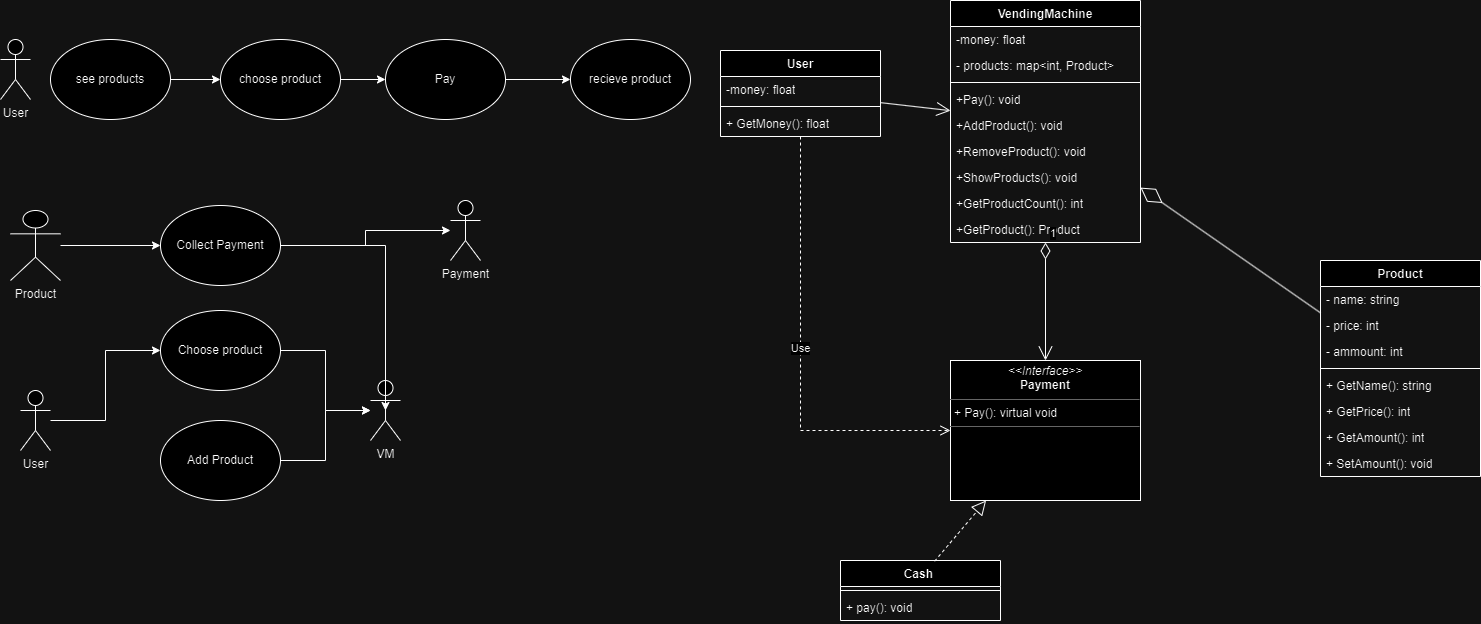

The diagram above was exported from draw.io. Its source (the exported page's mxGraphModel, read from the mxfile embedded in the PNG):
<mxGraphModel dx="1967" dy="876" grid="1" gridSize="10" guides="1" tooltips="1" connect="1" arrows="1" fold="1" page="1" pageScale="1" pageWidth="850" pageHeight="1100" math="0" shadow="0">
  <root>
    <mxCell id="0" />
    <mxCell id="1" parent="0" />
    <mxCell id="nh1zmaxiStIv0P5-BQmJ-1" value="User&lt;br&gt;" style="swimlane;fontStyle=1;align=center;verticalAlign=top;childLayout=stackLayout;horizontal=1;startSize=26;horizontalStack=0;resizeParent=1;resizeParentMax=0;resizeLast=0;collapsible=1;marginBottom=0;whiteSpace=wrap;html=1;" parent="1" vertex="1">
      <mxGeometry x="-90" y="190" width="160" height="86" as="geometry" />
    </mxCell>
    <mxCell id="nh1zmaxiStIv0P5-BQmJ-2" value="-money: float" style="text;strokeColor=none;fillColor=none;align=left;verticalAlign=top;spacingLeft=4;spacingRight=4;overflow=hidden;rotatable=0;points=[[0,0.5],[1,0.5]];portConstraint=eastwest;whiteSpace=wrap;html=1;" parent="nh1zmaxiStIv0P5-BQmJ-1" vertex="1">
      <mxGeometry y="26" width="160" height="26" as="geometry" />
    </mxCell>
    <mxCell id="nh1zmaxiStIv0P5-BQmJ-3" value="" style="line;strokeWidth=1;fillColor=none;align=left;verticalAlign=middle;spacingTop=-1;spacingLeft=3;spacingRight=3;rotatable=0;labelPosition=right;points=[];portConstraint=eastwest;strokeColor=inherit;" parent="nh1zmaxiStIv0P5-BQmJ-1" vertex="1">
      <mxGeometry y="52" width="160" height="8" as="geometry" />
    </mxCell>
    <mxCell id="nh1zmaxiStIv0P5-BQmJ-4" value="+ GetMoney(): float&lt;br&gt;" style="text;strokeColor=none;fillColor=none;align=left;verticalAlign=top;spacingLeft=4;spacingRight=4;overflow=hidden;rotatable=0;points=[[0,0.5],[1,0.5]];portConstraint=eastwest;whiteSpace=wrap;html=1;" parent="nh1zmaxiStIv0P5-BQmJ-1" vertex="1">
      <mxGeometry y="60" width="160" height="26" as="geometry" />
    </mxCell>
    <mxCell id="nh1zmaxiStIv0P5-BQmJ-5" value="VendingMachine&lt;br&gt;" style="swimlane;fontStyle=1;align=center;verticalAlign=top;childLayout=stackLayout;horizontal=1;startSize=26;horizontalStack=0;resizeParent=1;resizeParentMax=0;resizeLast=0;collapsible=1;marginBottom=0;whiteSpace=wrap;html=1;" parent="1" vertex="1">
      <mxGeometry x="140" y="140" width="190" height="242" as="geometry" />
    </mxCell>
    <mxCell id="nh1zmaxiStIv0P5-BQmJ-6" value="-money: float" style="text;strokeColor=none;fillColor=none;align=left;verticalAlign=top;spacingLeft=4;spacingRight=4;overflow=hidden;rotatable=0;points=[[0,0.5],[1,0.5]];portConstraint=eastwest;whiteSpace=wrap;html=1;" parent="nh1zmaxiStIv0P5-BQmJ-5" vertex="1">
      <mxGeometry y="26" width="190" height="26" as="geometry" />
    </mxCell>
    <mxCell id="nh1zmaxiStIv0P5-BQmJ-17" value="- products: map&amp;lt;int, Product&amp;gt;" style="text;strokeColor=none;fillColor=none;align=left;verticalAlign=top;spacingLeft=4;spacingRight=4;overflow=hidden;rotatable=0;points=[[0,0.5],[1,0.5]];portConstraint=eastwest;whiteSpace=wrap;html=1;" parent="nh1zmaxiStIv0P5-BQmJ-5" vertex="1">
      <mxGeometry y="52" width="190" height="26" as="geometry" />
    </mxCell>
    <mxCell id="nh1zmaxiStIv0P5-BQmJ-7" value="" style="line;strokeWidth=1;fillColor=none;align=left;verticalAlign=middle;spacingTop=-1;spacingLeft=3;spacingRight=3;rotatable=0;labelPosition=right;points=[];portConstraint=eastwest;strokeColor=inherit;" parent="nh1zmaxiStIv0P5-BQmJ-5" vertex="1">
      <mxGeometry y="78" width="190" height="8" as="geometry" />
    </mxCell>
    <mxCell id="nh1zmaxiStIv0P5-BQmJ-8" value="+Pay(): void" style="text;strokeColor=none;fillColor=none;align=left;verticalAlign=top;spacingLeft=4;spacingRight=4;overflow=hidden;rotatable=0;points=[[0,0.5],[1,0.5]];portConstraint=eastwest;whiteSpace=wrap;html=1;" parent="nh1zmaxiStIv0P5-BQmJ-5" vertex="1">
      <mxGeometry y="86" width="190" height="26" as="geometry" />
    </mxCell>
    <mxCell id="nh1zmaxiStIv0P5-BQmJ-23" value="+AddProduct(): void" style="text;strokeColor=none;fillColor=none;align=left;verticalAlign=top;spacingLeft=4;spacingRight=4;overflow=hidden;rotatable=0;points=[[0,0.5],[1,0.5]];portConstraint=eastwest;whiteSpace=wrap;html=1;" parent="nh1zmaxiStIv0P5-BQmJ-5" vertex="1">
      <mxGeometry y="112" width="190" height="26" as="geometry" />
    </mxCell>
    <mxCell id="nh1zmaxiStIv0P5-BQmJ-24" value="+RemoveProduct(): void" style="text;strokeColor=none;fillColor=none;align=left;verticalAlign=top;spacingLeft=4;spacingRight=4;overflow=hidden;rotatable=0;points=[[0,0.5],[1,0.5]];portConstraint=eastwest;whiteSpace=wrap;html=1;" parent="nh1zmaxiStIv0P5-BQmJ-5" vertex="1">
      <mxGeometry y="138" width="190" height="26" as="geometry" />
    </mxCell>
    <mxCell id="nh1zmaxiStIv0P5-BQmJ-60" value="+ShowProducts(): void" style="text;strokeColor=none;fillColor=none;align=left;verticalAlign=top;spacingLeft=4;spacingRight=4;overflow=hidden;rotatable=0;points=[[0,0.5],[1,0.5]];portConstraint=eastwest;whiteSpace=wrap;html=1;" parent="nh1zmaxiStIv0P5-BQmJ-5" vertex="1">
      <mxGeometry y="164" width="190" height="26" as="geometry" />
    </mxCell>
    <mxCell id="mP-4RjseBdOjIYE7Xx7M-4" value="+GetProductCount(): int" style="text;strokeColor=none;fillColor=none;align=left;verticalAlign=top;spacingLeft=4;spacingRight=4;overflow=hidden;rotatable=0;points=[[0,0.5],[1,0.5]];portConstraint=eastwest;whiteSpace=wrap;html=1;" vertex="1" parent="nh1zmaxiStIv0P5-BQmJ-5">
      <mxGeometry y="190" width="190" height="26" as="geometry" />
    </mxCell>
    <mxCell id="mP-4RjseBdOjIYE7Xx7M-5" value="+GetProduct(): Product" style="text;strokeColor=none;fillColor=none;align=left;verticalAlign=top;spacingLeft=4;spacingRight=4;overflow=hidden;rotatable=0;points=[[0,0.5],[1,0.5]];portConstraint=eastwest;whiteSpace=wrap;html=1;" vertex="1" parent="nh1zmaxiStIv0P5-BQmJ-5">
      <mxGeometry y="216" width="190" height="26" as="geometry" />
    </mxCell>
    <mxCell id="nh1zmaxiStIv0P5-BQmJ-9" value="Product&lt;br&gt;" style="swimlane;fontStyle=1;align=center;verticalAlign=top;childLayout=stackLayout;horizontal=1;startSize=26;horizontalStack=0;resizeParent=1;resizeParentMax=0;resizeLast=0;collapsible=1;marginBottom=0;whiteSpace=wrap;html=1;" parent="1" vertex="1">
      <mxGeometry x="510" y="400" width="160" height="216" as="geometry" />
    </mxCell>
    <mxCell id="nh1zmaxiStIv0P5-BQmJ-10" value="- name: string" style="text;strokeColor=none;fillColor=none;align=left;verticalAlign=top;spacingLeft=4;spacingRight=4;overflow=hidden;rotatable=0;points=[[0,0.5],[1,0.5]];portConstraint=eastwest;whiteSpace=wrap;html=1;" parent="nh1zmaxiStIv0P5-BQmJ-9" vertex="1">
      <mxGeometry y="26" width="160" height="26" as="geometry" />
    </mxCell>
    <mxCell id="nh1zmaxiStIv0P5-BQmJ-18" value="- price: int" style="text;strokeColor=none;fillColor=none;align=left;verticalAlign=top;spacingLeft=4;spacingRight=4;overflow=hidden;rotatable=0;points=[[0,0.5],[1,0.5]];portConstraint=eastwest;whiteSpace=wrap;html=1;" parent="nh1zmaxiStIv0P5-BQmJ-9" vertex="1">
      <mxGeometry y="52" width="160" height="26" as="geometry" />
    </mxCell>
    <mxCell id="nh1zmaxiStIv0P5-BQmJ-22" value="- ammount: int" style="text;strokeColor=none;fillColor=none;align=left;verticalAlign=top;spacingLeft=4;spacingRight=4;overflow=hidden;rotatable=0;points=[[0,0.5],[1,0.5]];portConstraint=eastwest;whiteSpace=wrap;html=1;" parent="nh1zmaxiStIv0P5-BQmJ-9" vertex="1">
      <mxGeometry y="78" width="160" height="26" as="geometry" />
    </mxCell>
    <mxCell id="nh1zmaxiStIv0P5-BQmJ-11" value="" style="line;strokeWidth=1;fillColor=none;align=left;verticalAlign=middle;spacingTop=-1;spacingLeft=3;spacingRight=3;rotatable=0;labelPosition=right;points=[];portConstraint=eastwest;strokeColor=inherit;" parent="nh1zmaxiStIv0P5-BQmJ-9" vertex="1">
      <mxGeometry y="104" width="160" height="8" as="geometry" />
    </mxCell>
    <mxCell id="nh1zmaxiStIv0P5-BQmJ-12" value="+ GetName(): string" style="text;strokeColor=none;fillColor=none;align=left;verticalAlign=top;spacingLeft=4;spacingRight=4;overflow=hidden;rotatable=0;points=[[0,0.5],[1,0.5]];portConstraint=eastwest;whiteSpace=wrap;html=1;" parent="nh1zmaxiStIv0P5-BQmJ-9" vertex="1">
      <mxGeometry y="112" width="160" height="26" as="geometry" />
    </mxCell>
    <mxCell id="mP-4RjseBdOjIYE7Xx7M-1" value="+ GetPrice(): int" style="text;strokeColor=none;fillColor=none;align=left;verticalAlign=top;spacingLeft=4;spacingRight=4;overflow=hidden;rotatable=0;points=[[0,0.5],[1,0.5]];portConstraint=eastwest;whiteSpace=wrap;html=1;" vertex="1" parent="nh1zmaxiStIv0P5-BQmJ-9">
      <mxGeometry y="138" width="160" height="26" as="geometry" />
    </mxCell>
    <mxCell id="mP-4RjseBdOjIYE7Xx7M-2" value="+ GetAmount(): int" style="text;strokeColor=none;fillColor=none;align=left;verticalAlign=top;spacingLeft=4;spacingRight=4;overflow=hidden;rotatable=0;points=[[0,0.5],[1,0.5]];portConstraint=eastwest;whiteSpace=wrap;html=1;" vertex="1" parent="nh1zmaxiStIv0P5-BQmJ-9">
      <mxGeometry y="164" width="160" height="26" as="geometry" />
    </mxCell>
    <mxCell id="mP-4RjseBdOjIYE7Xx7M-3" value="+ SetAmount(): void" style="text;strokeColor=none;fillColor=none;align=left;verticalAlign=top;spacingLeft=4;spacingRight=4;overflow=hidden;rotatable=0;points=[[0,0.5],[1,0.5]];portConstraint=eastwest;whiteSpace=wrap;html=1;" vertex="1" parent="nh1zmaxiStIv0P5-BQmJ-9">
      <mxGeometry y="190" width="160" height="26" as="geometry" />
    </mxCell>
    <mxCell id="nh1zmaxiStIv0P5-BQmJ-13" value="Cash&amp;nbsp;" style="swimlane;fontStyle=1;align=center;verticalAlign=top;childLayout=stackLayout;horizontal=1;startSize=26;horizontalStack=0;resizeParent=1;resizeParentMax=0;resizeLast=0;collapsible=1;marginBottom=0;whiteSpace=wrap;html=1;" parent="1" vertex="1">
      <mxGeometry x="30" y="700" width="160" height="60" as="geometry" />
    </mxCell>
    <mxCell id="nh1zmaxiStIv0P5-BQmJ-15" value="" style="line;strokeWidth=1;fillColor=none;align=left;verticalAlign=middle;spacingTop=-1;spacingLeft=3;spacingRight=3;rotatable=0;labelPosition=right;points=[];portConstraint=eastwest;strokeColor=inherit;" parent="nh1zmaxiStIv0P5-BQmJ-13" vertex="1">
      <mxGeometry y="26" width="160" height="8" as="geometry" />
    </mxCell>
    <mxCell id="nh1zmaxiStIv0P5-BQmJ-16" value="+ pay(): void" style="text;strokeColor=none;fillColor=none;align=left;verticalAlign=top;spacingLeft=4;spacingRight=4;overflow=hidden;rotatable=0;points=[[0,0.5],[1,0.5]];portConstraint=eastwest;whiteSpace=wrap;html=1;" parent="nh1zmaxiStIv0P5-BQmJ-13" vertex="1">
      <mxGeometry y="34" width="160" height="26" as="geometry" />
    </mxCell>
    <mxCell id="nh1zmaxiStIv0P5-BQmJ-20" value="" style="endArrow=block;dashed=1;endFill=0;endSize=12;html=1;rounded=0;exitX=0.588;exitY=0.012;exitDx=0;exitDy=0;exitPerimeter=0;" parent="1" source="nh1zmaxiStIv0P5-BQmJ-13" target="nh1zmaxiStIv0P5-BQmJ-21" edge="1">
      <mxGeometry width="160" relative="1" as="geometry">
        <mxPoint x="340" y="400" as="sourcePoint" />
        <mxPoint x="215.03682659932656" y="610" as="targetPoint" />
      </mxGeometry>
    </mxCell>
    <mxCell id="nh1zmaxiStIv0P5-BQmJ-21" value="&lt;p style=&quot;margin:0px;margin-top:4px;text-align:center;&quot;&gt;&lt;i&gt;&amp;lt;&amp;lt;Interface&amp;gt;&amp;gt;&lt;/i&gt;&lt;br&gt;&lt;b&gt;Payment&lt;/b&gt;&lt;/p&gt;&lt;hr size=&quot;1&quot;&gt;&lt;p style=&quot;margin:0px;margin-left:4px;&quot;&gt;+ Pay(): virtual void&lt;/p&gt;&lt;hr size=&quot;1&quot;&gt;&lt;p style=&quot;margin:0px;margin-left:4px;&quot;&gt;&lt;br&gt;&lt;/p&gt;" style="verticalAlign=top;align=left;overflow=fill;fontSize=12;fontFamily=Helvetica;html=1;whiteSpace=wrap;" parent="1" vertex="1">
      <mxGeometry x="140" y="500" width="190" height="140" as="geometry" />
    </mxCell>
    <mxCell id="nh1zmaxiStIv0P5-BQmJ-45" value="" style="edgeStyle=orthogonalEdgeStyle;rounded=0;orthogonalLoop=1;jettySize=auto;html=1;" parent="1" source="nh1zmaxiStIv0P5-BQmJ-25" target="nh1zmaxiStIv0P5-BQmJ-42" edge="1">
      <mxGeometry relative="1" as="geometry" />
    </mxCell>
    <mxCell id="nh1zmaxiStIv0P5-BQmJ-25" value="Product" style="shape=umlActor;verticalLabelPosition=bottom;verticalAlign=top;html=1;" parent="1" vertex="1">
      <mxGeometry x="-800" y="350" width="50" height="70" as="geometry" />
    </mxCell>
    <mxCell id="nh1zmaxiStIv0P5-BQmJ-33" value="" style="edgeStyle=orthogonalEdgeStyle;rounded=0;orthogonalLoop=1;jettySize=auto;html=1;" parent="1" source="nh1zmaxiStIv0P5-BQmJ-27" target="nh1zmaxiStIv0P5-BQmJ-32" edge="1">
      <mxGeometry relative="1" as="geometry" />
    </mxCell>
    <mxCell id="nh1zmaxiStIv0P5-BQmJ-27" value="choose product&lt;br&gt;" style="ellipse;whiteSpace=wrap;html=1;" parent="1" vertex="1">
      <mxGeometry x="-590" y="179" width="120" height="80" as="geometry" />
    </mxCell>
    <mxCell id="nh1zmaxiStIv0P5-BQmJ-35" value="" style="edgeStyle=orthogonalEdgeStyle;rounded=0;orthogonalLoop=1;jettySize=auto;html=1;" parent="1" source="nh1zmaxiStIv0P5-BQmJ-32" target="nh1zmaxiStIv0P5-BQmJ-34" edge="1">
      <mxGeometry relative="1" as="geometry" />
    </mxCell>
    <mxCell id="nh1zmaxiStIv0P5-BQmJ-32" value="Pay" style="ellipse;whiteSpace=wrap;html=1;" parent="1" vertex="1">
      <mxGeometry x="-425" y="179" width="120" height="80" as="geometry" />
    </mxCell>
    <mxCell id="nh1zmaxiStIv0P5-BQmJ-34" value="recieve product" style="ellipse;whiteSpace=wrap;html=1;" parent="1" vertex="1">
      <mxGeometry x="-240" y="179" width="120" height="80" as="geometry" />
    </mxCell>
    <mxCell id="nh1zmaxiStIv0P5-BQmJ-36" value="VM" style="shape=umlActor;verticalLabelPosition=bottom;verticalAlign=top;html=1;outlineConnect=0;" parent="1" vertex="1">
      <mxGeometry x="-440" y="520" width="30" height="60" as="geometry" />
    </mxCell>
    <mxCell id="nh1zmaxiStIv0P5-BQmJ-38" value="User&lt;br&gt;" style="shape=umlActor;verticalLabelPosition=bottom;verticalAlign=top;html=1;outlineConnect=0;" parent="1" vertex="1">
      <mxGeometry x="-810" y="179" width="30" height="60" as="geometry" />
    </mxCell>
    <mxCell id="nh1zmaxiStIv0P5-BQmJ-39" value="Payment" style="shape=umlActor;verticalLabelPosition=bottom;verticalAlign=top;html=1;outlineConnect=0;" parent="1" vertex="1">
      <mxGeometry x="-360" y="340" width="30" height="60" as="geometry" />
    </mxCell>
    <mxCell id="nh1zmaxiStIv0P5-BQmJ-49" style="edgeStyle=orthogonalEdgeStyle;rounded=0;orthogonalLoop=1;jettySize=auto;html=1;" parent="1" source="nh1zmaxiStIv0P5-BQmJ-40" target="nh1zmaxiStIv0P5-BQmJ-43" edge="1">
      <mxGeometry relative="1" as="geometry" />
    </mxCell>
    <mxCell id="nh1zmaxiStIv0P5-BQmJ-40" value="User&lt;br&gt;" style="shape=umlActor;verticalLabelPosition=bottom;verticalAlign=top;html=1;outlineConnect=0;" parent="1" vertex="1">
      <mxGeometry x="-790" y="530" width="30" height="60" as="geometry" />
    </mxCell>
    <mxCell id="nh1zmaxiStIv0P5-BQmJ-46" value="" style="edgeStyle=orthogonalEdgeStyle;rounded=0;orthogonalLoop=1;jettySize=auto;html=1;" parent="1" source="nh1zmaxiStIv0P5-BQmJ-42" target="nh1zmaxiStIv0P5-BQmJ-39" edge="1">
      <mxGeometry relative="1" as="geometry" />
    </mxCell>
    <mxCell id="nh1zmaxiStIv0P5-BQmJ-42" value="Collect Payment" style="ellipse;whiteSpace=wrap;html=1;" parent="1" vertex="1">
      <mxGeometry x="-650" y="345" width="120" height="80" as="geometry" />
    </mxCell>
    <mxCell id="nh1zmaxiStIv0P5-BQmJ-50" style="edgeStyle=orthogonalEdgeStyle;rounded=0;orthogonalLoop=1;jettySize=auto;html=1;" parent="1" source="nh1zmaxiStIv0P5-BQmJ-43" target="nh1zmaxiStIv0P5-BQmJ-36" edge="1">
      <mxGeometry relative="1" as="geometry" />
    </mxCell>
    <mxCell id="nh1zmaxiStIv0P5-BQmJ-43" value="Choose product" style="ellipse;whiteSpace=wrap;html=1;" parent="1" vertex="1">
      <mxGeometry x="-650" y="450" width="120" height="80" as="geometry" />
    </mxCell>
    <mxCell id="nh1zmaxiStIv0P5-BQmJ-51" style="edgeStyle=orthogonalEdgeStyle;rounded=0;orthogonalLoop=1;jettySize=auto;html=1;" parent="1" source="nh1zmaxiStIv0P5-BQmJ-44" target="nh1zmaxiStIv0P5-BQmJ-36" edge="1">
      <mxGeometry relative="1" as="geometry" />
    </mxCell>
    <mxCell id="nh1zmaxiStIv0P5-BQmJ-44" value="Add Product" style="ellipse;whiteSpace=wrap;html=1;" parent="1" vertex="1">
      <mxGeometry x="-650" y="560" width="120" height="80" as="geometry" />
    </mxCell>
    <mxCell id="nh1zmaxiStIv0P5-BQmJ-48" style="edgeStyle=orthogonalEdgeStyle;rounded=0;orthogonalLoop=1;jettySize=auto;html=1;entryX=0.5;entryY=0.5;entryDx=0;entryDy=0;entryPerimeter=0;" parent="1" source="nh1zmaxiStIv0P5-BQmJ-42" target="nh1zmaxiStIv0P5-BQmJ-36" edge="1">
      <mxGeometry relative="1" as="geometry" />
    </mxCell>
    <mxCell id="nh1zmaxiStIv0P5-BQmJ-53" value="1" style="endArrow=open;html=1;endSize=12;startArrow=diamondThin;startSize=14;startFill=0;edgeStyle=orthogonalEdgeStyle;align=left;verticalAlign=bottom;rounded=0;" parent="1" source="nh1zmaxiStIv0P5-BQmJ-5" target="nh1zmaxiStIv0P5-BQmJ-21" edge="1">
      <mxGeometry x="-1" y="3" relative="1" as="geometry">
        <mxPoint x="210" y="470" as="sourcePoint" />
        <mxPoint x="370" y="470" as="targetPoint" />
      </mxGeometry>
    </mxCell>
    <mxCell id="nh1zmaxiStIv0P5-BQmJ-54" value="" style="endArrow=diamondThin;endFill=0;endSize=24;html=1;rounded=0;" parent="1" source="nh1zmaxiStIv0P5-BQmJ-9" target="nh1zmaxiStIv0P5-BQmJ-5" edge="1">
      <mxGeometry width="160" relative="1" as="geometry">
        <mxPoint x="210" y="470" as="sourcePoint" />
        <mxPoint x="370" y="470" as="targetPoint" />
      </mxGeometry>
    </mxCell>
    <mxCell id="nh1zmaxiStIv0P5-BQmJ-56" value="" style="endArrow=open;endFill=1;endSize=12;html=1;rounded=0;" parent="1" source="nh1zmaxiStIv0P5-BQmJ-1" target="nh1zmaxiStIv0P5-BQmJ-5" edge="1">
      <mxGeometry width="160" relative="1" as="geometry">
        <mxPoint x="390" y="140" as="sourcePoint" />
        <mxPoint x="550" y="140" as="targetPoint" />
      </mxGeometry>
    </mxCell>
    <mxCell id="nh1zmaxiStIv0P5-BQmJ-57" value="Use" style="html=1;verticalAlign=bottom;endArrow=open;dashed=1;endSize=8;curved=0;rounded=0;" parent="1" source="nh1zmaxiStIv0P5-BQmJ-1" target="nh1zmaxiStIv0P5-BQmJ-21" edge="1">
      <mxGeometry relative="1" as="geometry">
        <mxPoint x="330" y="470" as="sourcePoint" />
        <mxPoint x="250" y="470" as="targetPoint" />
        <Array as="points">
          <mxPoint x="-10" y="570" />
        </Array>
      </mxGeometry>
    </mxCell>
    <mxCell id="mP-4RjseBdOjIYE7Xx7M-7" value="" style="edgeStyle=orthogonalEdgeStyle;rounded=0;orthogonalLoop=1;jettySize=auto;html=1;" edge="1" parent="1" source="mP-4RjseBdOjIYE7Xx7M-6" target="nh1zmaxiStIv0P5-BQmJ-27">
      <mxGeometry relative="1" as="geometry" />
    </mxCell>
    <mxCell id="mP-4RjseBdOjIYE7Xx7M-6" value="see products" style="ellipse;whiteSpace=wrap;html=1;" vertex="1" parent="1">
      <mxGeometry x="-760" y="179" width="120" height="80" as="geometry" />
    </mxCell>
  </root>
</mxGraphModel>